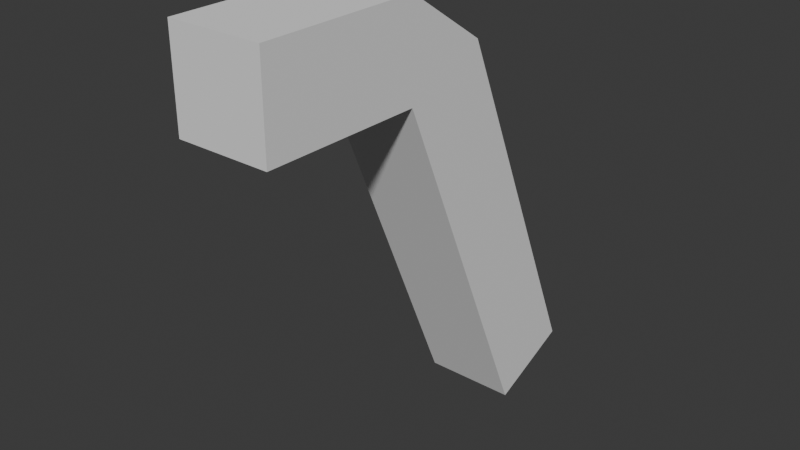 # Source: Ladder1.blend  (saved by Blender 4.5.91; exported with 4.5.12 LTS)
import bpy
from mathutils import Matrix  # noqa: F401  (used for matrix-valued properties, if any)

bpy.ops.wm.read_factory_settings(use_empty=True)
scene = bpy.context.scene
scene.name = 'Scene'

# ---- collections
col_collection = bpy.data.collections.new('Collection'); scene.collection.children.link(col_collection)

# ---- world
world_world = bpy.data.worlds.new('World'); scene.world = world_world
world_world.use_nodes = True; world_world.node_tree.nodes.clear()
_N = world_world.node_tree.nodes; _L = world_world.node_tree.links
n0 = _N.new('ShaderNodeOutputWorld'); n0.name = 'World Output'; n0.location = (200, 100)
n1 = _N.new('ShaderNodeBackground'); n1.name = 'Background'; n1.location = (-200, 100)
n1.inputs[0].default_value = (0.05088, 0.05088, 0.05088, 1.0)
_L.new(n1.outputs[0], n0.inputs[0])
n0.is_active_output = True
world_world.color = (0.05088, 0.05088, 0.05088)
world_world.sun_shadow_jitter_overblur = 0.0

# ---- meshes
me_cube_001 = bpy.data.meshes.new('Cube.001')
me_cube_001.from_pydata([(-1.0, 0.6001, -4.179), (-1.0, -2.739, 3.647), (-1.0, 2.44, -3.394), (-1.0, -0.8998, 4.432), (1.0, 0.6001, -4.179), (1.0, -2.739, 3.647), (1.0, 2.44, -3.394), (1.0, -0.8998, 4.432), (-1.0, -6.18, 3.647), (-1.0, -2.739, 5.647), (1.0, -2.739, 5.647), (1.0, -6.18, 3.647), (-1.0, -6.18, 5.647), (1.0, -6.18, 5.647)], [], [(0, 1, 3, 2), (2, 3, 7, 6), (6, 7, 5, 4), (4, 5, 1, 0), (2, 6, 4, 0), (3, 1, 9), (5, 10, 13, 11), (13, 12, 8, 11), (7, 3, 9, 10), (5, 7, 10), (10, 9, 12, 13), (1, 5, 11, 8), (9, 1, 8, 12)])
_uv = me_cube_001.uv_layers.new(name='UVMap')
_uv.uv.foreach_set('vector', [0.375, 0.0, 0.625, 0.0, 0.625, 0.25, 0.375, 0.25, 0.375, 0.25, 0.625, 0.25, 0.625, 0.5, 0.375, 0.5, 0.375, 0.5, 0.625, 0.5, 0.625, 0.75, 0.375, 0.75, 0.375, 0.75, 0.625, 0.75, 0.625, 1.0, 0.375, 1.0, 0.125, 0.5, 0.375, 0.5, 0.375, 0.75, 0.125, 0.75, 0.625, 0.25, 0.625, 0.0, 0.625, 0.25, 0.625, 0.75, 0.625, 0.5, 0.625, 0.5, 0.625, 0.75, 0.625, 0.5, 0.875, 0.5, 0.875, 0.75, 0.625, 0.75, 0.625, 0.5, 0.625, 0.25, 0.625, 0.25, 0.625, 0.5, 0.625, 0.75, 0.625, 0.5, 0.625, 0.5, 0.625, 0.5, 0.625, 0.25, 0.625, 0.25, 0.625, 0.5, 0.625, 1.0, 0.625, 0.75, 0.625, 0.75, 0.625, 1.0, 0.625, 0.25, 0.625, 0.0, 0.625, 0.0, 0.625, 0.25])
me_cube_001.update()

# ---- objects
ob_cube = bpy.data.objects.new('Cube', me_cube_001)

# ---- transforms, parenting, visibility, modifiers, constraints
ob_cube.location = (0.0, 0.0, 0.0)

# ---- collection membership
col_collection.objects.link(ob_cube)

# ---- scene / render settings (as saved in the file)
scene.frame_start = 1; scene.frame_end = 250; scene.frame_set(1)
scene.render.engine = 'BLENDER_EEVEE_NEXT'
bpy.context.view_layer.update()

# ---- added for rendering (the .blend has no active camera and no usable light): camera, sun
cam_auto = bpy.data.cameras.new('AutoCamera')
cam_auto.lens = 50.0
cam_auto.sensor_width = 36.0
cam_auto.clip_end = 1000.0
ob_auto_camera = bpy.data.objects.new('AutoCamera', cam_auto)
scene.collection.objects.link(ob_auto_camera)
ob_auto_camera.location = (12.2344, -16.5516, 10.5215)
ob_auto_camera.rotation_euler = (1.09748, -7.21219e-08, 0.694738)
scene.camera = ob_auto_camera
light_auto_sun = bpy.data.lights.new('AutoSun', 'SUN')
light_auto_sun.energy = 3.0
light_auto_sun.angle = 0.0523599
ob_auto_sun = bpy.data.objects.new('AutoSun', light_auto_sun)
scene.collection.objects.link(ob_auto_sun)
ob_auto_sun.rotation_euler = (0.872665, 0.174533, 0.523599)
bpy.context.view_layer.update()
